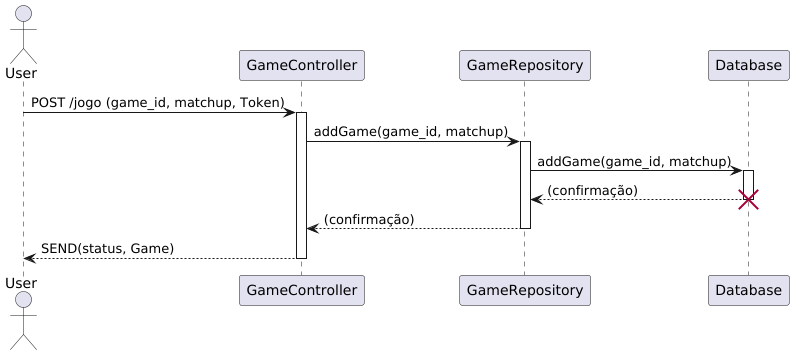

The diagram above was rendered by PlantUML. Its source (embedded in the PNG):
@startuml
actor User
participant GameController
participant GameRepository
participant Database

User -> GameController: POST /jogo (game_id, matchup, Token)
activate GameController

GameController -> GameRepository: addGame(game_id, matchup)
activate GameRepository

GameRepository -> Database: addGame(game_id, matchup)
activate Database

Database --> GameRepository: (confirmação)
destroy Database
deactivate Database

GameRepository --> GameController: (confirmação)
deactivate GameRepository

GameController --> User: SEND(status, Game)
deactivate GameController
@enduml